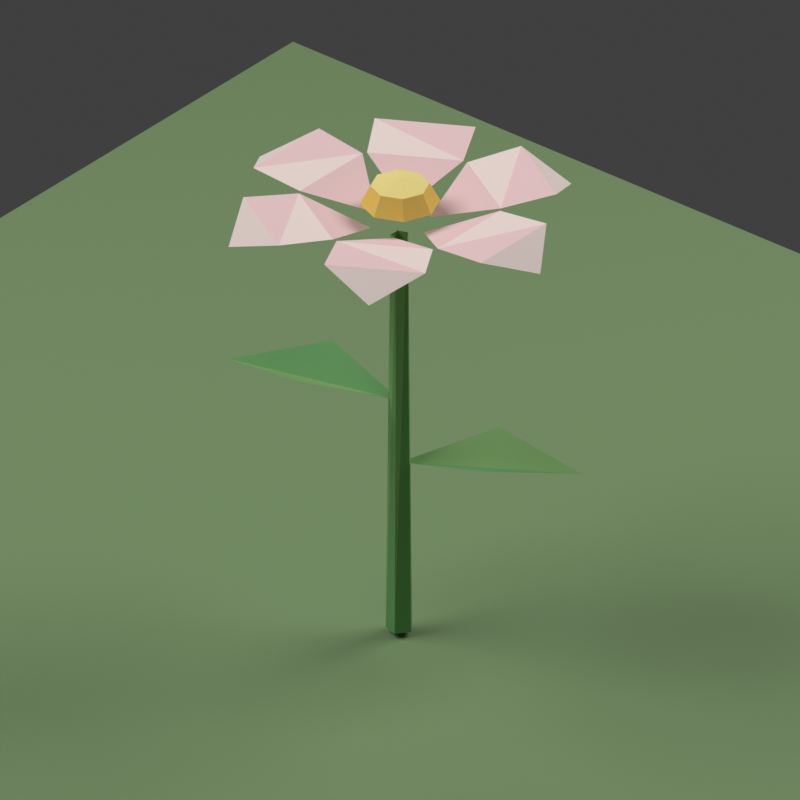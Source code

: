 # Source: meadow-flowers.blend  (saved by Blender 5.2.45; exported with 4.5.12 LTS)
import bpy
from mathutils import Matrix  # noqa: F401  (used for matrix-valued properties, if any)

bpy.ops.wm.read_factory_settings(use_empty=True)
scene = bpy.context.scene
scene.name = 'Scene'

# ---- collections
col_collection = bpy.data.collections.new('Collection'); scene.collection.children.link(col_collection)

# ---- materials (node trees are filled in below, after node groups)
mat_meadowflowervertexcolor = bpy.data.materials.new('MeadowFlowerVertexColor')
mat_meadowflowervertexcolor.diffuse_color = (0.97, 0.68, 0.69, 1.0)
mat_previewgrass = bpy.data.materials.new('PreviewGrass')
mat_previewgrass.diffuse_color = (0.25, 0.38, 0.18, 1.0)

# ---- material node trees
mat_meadowflowervertexcolor.use_nodes = True; mat_meadowflowervertexcolor.node_tree.nodes.clear()
_N = mat_meadowflowervertexcolor.node_tree.nodes; _L = mat_meadowflowervertexcolor.node_tree.links
n0 = _N.new('ShaderNodeBsdfPrincipled'); n0.name = 'Principled BSDF'; n0.location = (-200, 100)
n0.inputs[2].default_value = 0.85
n0.inputs[10].default_value = 0.005
n1 = _N.new('ShaderNodeOutputMaterial'); n1.name = 'Material Output'; n1.location = (200, 100)
n2 = _N.new('ShaderNodeVertexColor'); n2.name = 'Color Attribute'; n2.location = (0, 0)
n2.layer_name = 'FlowerColor'
_L.new(n0.outputs[0], n1.inputs[0])
_L.new(n2.outputs[0], n0.inputs[0])
n1.is_active_output = True
mat_previewgrass.use_nodes = True; mat_previewgrass.node_tree.nodes.clear()
_N = mat_previewgrass.node_tree.nodes; _L = mat_previewgrass.node_tree.links
n0 = _N.new('ShaderNodeBsdfPrincipled'); n0.name = 'Principled BSDF'; n0.location = (-200, 100)
n0.inputs[0].default_value = (0.25, 0.38, 0.18, 1.0)
n0.inputs[10].default_value = 0.005
n1 = _N.new('ShaderNodeOutputMaterial'); n1.name = 'Material Output'; n1.location = (200, 100)
_L.new(n0.outputs[0], n1.inputs[0])
n1.is_active_output = True

# ---- world
world_world = bpy.data.worlds.new('World'); scene.world = world_world
world_world.use_nodes = True; world_world.node_tree.nodes.clear()
_N = world_world.node_tree.nodes; _L = world_world.node_tree.links
n0 = _N.new('ShaderNodeOutputWorld'); n0.name = 'World Output'; n0.location = (200, 100)
n1 = _N.new('ShaderNodeBackground'); n1.name = 'Background'; n1.location = (-200, 100)
n1.inputs[0].default_value = (0.05088, 0.05088, 0.05088, 1.0)
_L.new(n1.outputs[0], n0.inputs[0])
n0.is_active_output = True
world_world.color = (0.6, 0.7, 0.8)
world_world.sun_shadow_jitter_overblur = 0.0

# ---- cameras
cam_previewcamera = bpy.data.cameras.new('PreviewCamera')
cam_previewcamera.type = 'ORTHO'
cam_previewcamera.ortho_scale = 0.67

# ---- lights
light_previewsoftbox = bpy.data.lights.new('PreviewSoftbox', 'AREA')
light_previewsoftbox.energy = 45.0
light_previewsoftbox.shape = 'DISK'
light_previewsoftbox.size = 2.0
light_previewsoftbox_001 = bpy.data.lights.new('PreviewSoftbox.001', 'AREA')
light_previewsoftbox_001.energy = 25.0
light_previewsoftbox_001.shape = 'DISK'
light_previewsoftbox_001.size = 1.5

# ---- meshes
me_meadowflowergeometry = bpy.data.meshes.new('MeadowFlowerGeometry')
me_meadowflowergeometry.from_pydata([(0.012, 0.0, -0.1), (0.008, 0.0, 0.28), (0.003708, 0.01141, -0.1), (0.002472, 0.007608, 0.28), (-0.009708, 0.007053, -0.1), (-0.006472, 0.004702, 0.28), (-0.009708, -0.007053, -0.1), (-0.006472, -0.004702, 0.28), (0.003708, -0.01141, -0.1), (0.002472, -0.007608, 0.28), (0.0, 0.0, 0.06), (0.04936, 0.07026, 0.081), (0.08579, 0.003568, 0.081), (0.136, 0.07431, 0.066), (0.0, 0.0, 0.12), (-0.06183, -0.05958, 0.141), (-0.0849, 0.01283, 0.141), (-0.1477, -0.04705, 0.126), (0.026, 0.0, 0.292), (0.075, -0.041, 0.313), (0.075, 0.041, 0.313), (0.124, -0.043, 0.318), (0.124, 0.043, 0.318), (0.153, 0.0, 0.299), (0.013, 0.02252, 0.292), (0.07301, 0.04445, 0.313), (0.001993, 0.08545, 0.313), (0.09924, 0.08589, 0.318), (0.02476, 0.1289, 0.318), (0.0765, 0.1325, 0.299), (-0.013, 0.02252, 0.292), (-0.001993, 0.08545, 0.313), (-0.07301, 0.04445, 0.313), (-0.02476, 0.1289, 0.318), (-0.09924, 0.08589, 0.318), (-0.0765, 0.1325, 0.299), (-0.026, 3.184e-18, 0.292), (-0.075, 0.041, 0.313), (-0.075, -0.041, 0.313), (-0.124, 0.043, 0.318), (-0.124, -0.043, 0.318), (-0.153, 1.874e-17, 0.299), (-0.013, -0.02252, 0.292), (-0.07301, -0.04445, 0.313), (-0.001993, -0.08545, 0.313), (-0.09924, -0.08589, 0.318), (-0.02476, -0.1289, 0.318), (-0.0765, -0.1325, 0.299), (0.013, -0.02252, 0.292), (0.001993, -0.08545, 0.313), (0.07301, -0.04445, 0.313), (0.02476, -0.1289, 0.318), (0.09924, -0.08589, 0.318), (0.0765, -0.1325, 0.299), (0.034, 0.0, 0.312), (0.025, 0.0, 0.329), (0.02404, 0.02404, 0.312), (0.01768, 0.01768, 0.329), (2.082e-18, 0.034, 0.312), (1.531e-18, 0.025, 0.329), (-0.02404, 0.02404, 0.312), (-0.01768, 0.01768, 0.329), (-0.034, 4.164e-18, 0.312), (-0.025, 3.062e-18, 0.329), (-0.02404, -0.02404, 0.312), (-0.01768, -0.01768, 0.329), (-6.246e-18, -0.034, 0.312), (-4.592e-18, -0.025, 0.329), (0.02404, -0.02404, 0.312), (0.01768, -0.01768, 0.329), (0.0, 0.0, 0.335)], [], [(0, 2, 3), (0, 3, 1), (2, 4, 5), (2, 5, 3), (4, 6, 7), (4, 7, 5), (6, 8, 9), (6, 9, 7), (8, 0, 1), (8, 1, 9), (10, 11, 13), (10, 13, 12), (14, 15, 17), (14, 17, 16), (18, 19, 20), (19, 21, 22), (19, 22, 20), (21, 23, 22), (24, 25, 26), (25, 27, 28), (25, 28, 26), (27, 29, 28), (30, 31, 32), (31, 33, 34), (31, 34, 32), (33, 35, 34), (36, 37, 38), (37, 39, 40), (37, 40, 38), (39, 41, 40), (42, 43, 44), (43, 45, 46), (43, 46, 44), (45, 47, 46), (48, 49, 50), (49, 51, 52), (49, 52, 50), (51, 53, 52), (54, 56, 57), (54, 57, 55), (55, 57, 70), (56, 58, 59), (56, 59, 57), (57, 59, 70), (58, 60, 61), (58, 61, 59), (59, 61, 70), (60, 62, 63), (60, 63, 61), (61, 63, 70), (62, 64, 65), (62, 65, 63), (63, 65, 70), (64, 66, 67), (64, 67, 65), (65, 67, 70), (66, 68, 69), (66, 69, 67), (67, 69, 70), (68, 54, 55), (68, 55, 69), (69, 55, 70)])
_ca = me_meadowflowergeometry.color_attributes.new('FlowerColor', 'FLOAT_COLOR', 'CORNER')
_ca.data.foreach_set('color', [0.17, 0.43, 0.15, 1.0, 0.17, 0.43, 0.15, 1.0, 0.17, 0.43, 0.15, 1.0, 0.3, 0.57, 0.2, 1.0, 0.3, 0.57, 0.2, 1.0, 0.3, 0.57, 0.2, 1.0, 0.17, 0.43, 0.15, 1.0, 0.17, 0.43, 0.15, 1.0, 0.17, 0.43, 0.15, 1.0, 0.3, 0.57, 0.2, 1.0, 0.3, 0.57, 0.2, 1.0, 0.3, 0.57, 0.2, 1.0, 0.17, 0.43, 0.15, 1.0, 0.17, 0.43, 0.15, 1.0, 0.17, 0.43, 0.15, 1.0, 0.3, 0.57, 0.2, 1.0, 0.3, 0.57, 0.2, 1.0, 0.3, 0.57, 0.2, 1.0, 0.17, 0.43, 0.15, 1.0, 0.17, 0.43, 0.15, 1.0, 0.17, 0.43, 0.15, 1.0, 0.3, 0.57, 0.2, 1.0, 0.3, 0.57, 0.2, 1.0, 0.3, 0.57, 0.2, 1.0, 0.17, 0.43, 0.15, 1.0, 0.17, 0.43, 0.15, 1.0, 0.17, 0.43, 0.15, 1.0, 0.3, 0.57, 0.2, 1.0, 0.3, 0.57, 0.2, 1.0, 0.3, 0.57, 0.2, 1.0, 0.3, 0.57, 0.2, 1.0, 0.3, 0.57, 0.2, 1.0, 0.3, 0.57, 0.2, 1.0, 0.17, 0.43, 0.15, 1.0, 0.17, 0.43, 0.15, 1.0, 0.17, 0.43, 0.15, 1.0, 0.3, 0.57, 0.2, 1.0, 0.3, 0.57, 0.2, 1.0, 0.3, 0.57, 0.2, 1.0, 0.17, 0.43, 0.15, 1.0, 0.17, 0.43, 0.15, 1.0, 0.17, 0.43, 0.15, 1.0, 0.97, 0.68, 0.69, 1.0, 0.97, 0.68, 0.69, 1.0, 0.97, 0.68, 0.69, 1.0, 0.97, 0.68, 0.69, 1.0, 0.97, 0.68, 0.69, 1.0, 0.97, 0.68, 0.69, 1.0, 1.0, 0.84, 0.78, 1.0, 1.0, 0.84, 0.78, 1.0, 1.0, 0.84, 0.78, 1.0, 1.0, 0.84, 0.78, 1.0, 1.0, 0.84, 0.78, 1.0, 1.0, 0.84, 0.78, 1.0, 0.97, 0.68, 0.69, 1.0, 0.97, 0.68, 0.69, 1.0, 0.97, 0.68, 0.69, 1.0, 0.97, 0.68, 0.69, 1.0, 0.97, 0.68, 0.69, 1.0, 0.97, 0.68, 0.69, 1.0, 1.0, 0.84, 0.78, 1.0, 1.0, 0.84, 0.78, 1.0, 1.0, 0.84, 0.78, 1.0, 1.0, 0.84, 0.78, 1.0, 1.0, 0.84, 0.78, 1.0, 1.0, 0.84, 0.78, 1.0, 0.97, 0.68, 0.69, 1.0, 0.97, 0.68, 0.69, 1.0, 0.97, 0.68, 0.69, 1.0, 0.97, 0.68, 0.69, 1.0, 0.97, 0.68, 0.69, 1.0, 0.97, 0.68, 0.69, 1.0, 1.0, 0.84, 0.78, 1.0, 1.0, 0.84, 0.78, 1.0, 1.0, 0.84, 0.78, 1.0, 1.0, 0.84, 0.78, 1.0, 1.0, 0.84, 0.78, 1.0, 1.0, 0.84, 0.78, 1.0, 0.97, 0.68, 0.69, 1.0, 0.97, 0.68, 0.69, 1.0, 0.97, 0.68, 0.69, 1.0, 0.97, 0.68, 0.69, 1.0, 0.97, 0.68, 0.69, 1.0, 0.97, 0.68, 0.69, 1.0, 1.0, 0.84, 0.78, 1.0, 1.0, 0.84, 0.78, 1.0, 1.0, 0.84, 0.78, 1.0, 1.0, 0.84, 0.78, 1.0, 1.0, 0.84, 0.78, 1.0, 1.0, 0.84, 0.78, 1.0, 0.97, 0.68, 0.69, 1.0, 0.97, 0.68, 0.69, 1.0, 0.97, 0.68, 0.69, 1.0, 0.97, 0.68, 0.69, 1.0, 0.97, 0.68, 0.69, 1.0, 0.97, 0.68, 0.69, 1.0, 1.0, 0.84, 0.78, 1.0, 1.0, 0.84, 0.78, 1.0, 1.0, 0.84, 0.78, 1.0, 1.0, 0.84, 0.78, 1.0, 1.0, 0.84, 0.78, 1.0, 1.0, 0.84, 0.78, 1.0, 0.97, 0.68, 0.69, 1.0, 0.97, 0.68, 0.69, 1.0, 0.97, 0.68, 0.69, 1.0, 0.97, 0.68, 0.69, 1.0, 0.97, 0.68, 0.69, 1.0, 0.97, 0.68, 0.69, 1.0, 1.0, 0.84, 0.78, 1.0, 1.0, 0.84, 0.78, 1.0, 1.0, 0.84, 0.78, 1.0, 1.0, 0.84, 0.78, 1.0, 1.0, 0.84, 0.78, 1.0, 1.0, 0.84, 0.78, 1.0, 1.0, 0.68, 0.13, 1.0, 1.0, 0.68, 0.13, 1.0, 1.0, 0.68, 0.13, 1.0, 1.0, 0.68, 0.13, 1.0, 1.0, 0.68, 0.13, 1.0, 1.0, 0.68, 0.13, 1.0, 1.0, 0.84, 0.3, 1.0, 1.0, 0.84, 0.3, 1.0, 1.0, 0.84, 0.3, 1.0, 1.0, 0.68, 0.13, 1.0, 1.0, 0.68, 0.13, 1.0, 1.0, 0.68, 0.13, 1.0, 1.0, 0.68, 0.13, 1.0, 1.0, 0.68, 0.13, 1.0, 1.0, 0.68, 0.13, 1.0, 1.0, 0.84, 0.3, 1.0, 1.0, 0.84, 0.3, 1.0, 1.0, 0.84, 0.3, 1.0, 1.0, 0.68, 0.13, 1.0, 1.0, 0.68, 0.13, 1.0, 1.0, 0.68, 0.13, 1.0, 1.0, 0.68, 0.13, 1.0, 1.0, 0.68, 0.13, 1.0, 1.0, 0.68, 0.13, 1.0, 1.0, 0.84, 0.3, 1.0, 1.0, 0.84, 0.3, 1.0, 1.0, 0.84, 0.3, 1.0, 1.0, 0.68, 0.13, 1.0, 1.0, 0.68, 0.13, 1.0, 1.0, 0.68, 0.13, 1.0, 1.0, 0.68, 0.13, 1.0, 1.0, 0.68, 0.13, 1.0, 1.0, 0.68, 0.13, 1.0, 1.0, 0.84, 0.3, 1.0, 1.0, 0.84, 0.3, 1.0, 1.0, 0.84, 0.3, 1.0, 1.0, 0.68, 0.13, 1.0, 1.0, 0.68, 0.13, 1.0, 1.0, 0.68, 0.13, 1.0, 1.0, 0.68, 0.13, 1.0, 1.0, 0.68, 0.13, 1.0, 1.0, 0.68, 0.13, 1.0, 1.0, 0.84, 0.3, 1.0, 1.0, 0.84, 0.3, 1.0, 1.0, 0.84, 0.3, 1.0, 1.0, 0.68, 0.13, 1.0, 1.0, 0.68, 0.13, 1.0, 1.0, 0.68, 0.13, 1.0, 1.0, 0.68, 0.13, 1.0, 1.0, 0.68, 0.13, 1.0, 1.0, 0.68, 0.13, 1.0, 1.0, 0.84, 0.3, 1.0, 1.0, 0.84, 0.3, 1.0, 1.0, 0.84, 0.3, 1.0, 1.0, 0.68, 0.13, 1.0, 1.0, 0.68, 0.13, 1.0, 1.0, 0.68, 0.13, 1.0, 1.0, 0.68, 0.13, 1.0, 1.0, 0.68, 0.13, 1.0, 1.0, 0.68, 0.13, 1.0, 1.0, 0.84, 0.3, 1.0, 1.0, 0.84, 0.3, 1.0, 1.0, 0.84, 0.3, 1.0, 1.0, 0.68, 0.13, 1.0, 1.0, 0.68, 0.13, 1.0, 1.0, 0.68, 0.13, 1.0, 1.0, 0.68, 0.13, 1.0, 1.0, 0.68, 0.13, 1.0, 1.0, 0.68, 0.13, 1.0, 1.0, 0.84, 0.3, 1.0, 1.0, 0.84, 0.3, 1.0, 1.0, 0.84, 0.3, 1.0])
me_meadowflowergeometry.materials.append(mat_meadowflowervertexcolor)
me_meadowflowergeometry.update()
me_plane = bpy.data.meshes.new('Plane')
me_plane.from_pydata([(-0.7, -0.7, 0.0), (0.7, -0.7, 0.0), (-0.7, 0.7, 0.0), (0.7, 0.7, 0.0)], [], [(0, 1, 3, 2)])
_uv = me_plane.uv_layers.new(name='UVMap')
_uv.uv.foreach_set('vector', [0.0, 0.0, 1.0, 0.0, 1.0, 1.0, 0.0, 1.0])
me_plane.materials.append(mat_previewgrass)
me_plane.update()

# ---- objects
ob_meadowflower = bpy.data.objects.new('MeadowFlower', me_meadowflowergeometry)
ob_previewground = bpy.data.objects.new('PreviewGround', me_plane)
ob_previewsoftbox = bpy.data.objects.new('PreviewSoftbox', light_previewsoftbox)
ob_previewsoftbox_001 = bpy.data.objects.new('PreviewSoftbox.001', light_previewsoftbox_001)
ob_previewcamera = bpy.data.objects.new('PreviewCamera', cam_previewcamera)

# ---- transforms, parenting, visibility, modifiers, constraints
ob_meadowflower.location = (0.0, 0.0, 0.0)
ob_previewground.location = (0.0, 0.0, -0.105)
ob_previewsoftbox.location = (-1.4, -1.2, 2.4)
ob_previewsoftbox.rotation_euler = (0.6865, 8.481e-08, -0.8622)
ob_previewsoftbox_001.location = (0.8, 1.4, 2.0)
ob_previewsoftbox_001.rotation_euler = (0.7169, -1.232e-08, 2.622)
ob_previewcamera.location = (0.75, -0.9, 0.8)
ob_previewcamera.rotation_euler = (1.045, -2.871e-08, 0.6947)

# ---- collection membership
col_collection.objects.link(ob_meadowflower)
col_collection.objects.link(ob_previewground)
col_collection.objects.link(ob_previewsoftbox)
col_collection.objects.link(ob_previewsoftbox_001)
col_collection.objects.link(ob_previewcamera)

# ---- scene / render settings (as saved in the file)
scene.camera = ob_previewcamera
scene.frame_start = 1; scene.frame_end = 250; scene.frame_set(1)
scene.render.engine = 'CYCLES'
scene.render.resolution_x = 720
scene.render.resolution_y = 720
scene.render.bake_bias = 0.0
scene.render.bake_samples = 0
scene.render.compositor_device = 'GPU'
scene.cycles.samples = 32
scene.eevee.use_volume_custom_range = False
scene.eevee.fast_gi_thickness_near = 0.1
scene.eevee.fast_gi_thickness_far = 0.0
scene.eevee.ray_tracing_options.screen_trace_thickness = 0.1
scene.view_settings.view_transform = 'Standard'
bpy.context.view_layer.update()
